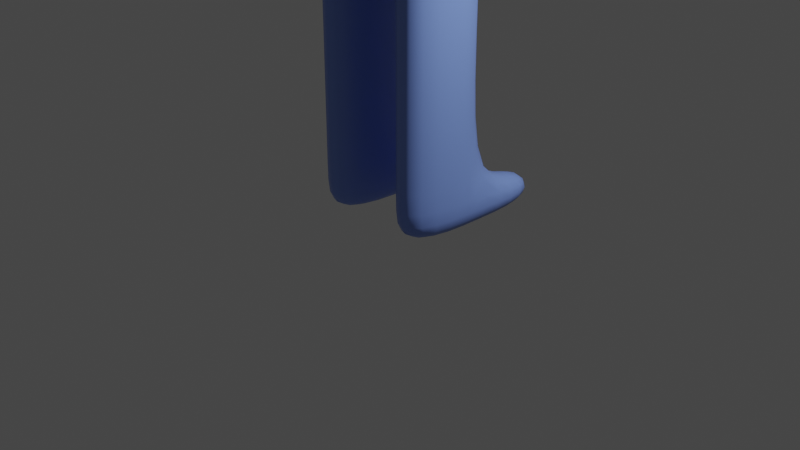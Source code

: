 # Source: stick_dude_bak01.blend  (saved by Blender 3.1.7; exported with 4.5.12 LTS)
import bpy
from mathutils import Matrix  # noqa: F401  (used for matrix-valued properties, if any)

bpy.ops.wm.read_factory_settings(use_empty=True)
scene = bpy.context.scene
scene.name = 'Scene'

# ---- collections
col_collection = bpy.data.collections.new('Collection'); scene.collection.children.link(col_collection)

# ---- materials (node trees are filled in below, after node groups)
mat_bluegrayperson = bpy.data.materials.new('BlueGrayPerson')
mat_bluegrayperson.alpha_threshold = 0.0
mat_bluegrayperson.use_transparent_shadow = False
mat_bluegrayperson.line_color = (0.0, 0.0, 0.0, 1.0)

# ---- material node trees
mat_bluegrayperson.use_nodes = True; mat_bluegrayperson.node_tree.nodes.clear()
_N = mat_bluegrayperson.node_tree.nodes; _L = mat_bluegrayperson.node_tree.links
n0 = _N.new('ShaderNodeOutputMaterial'); n0.name = 'Material Output'; n0.location = (300, 300)
n1 = _N.new('ShaderNodeBsdfPrincipled'); n1.name = 'Principled BSDF'; n1.location = (10, 300)
n1.distribution = 'GGX'
n1.subsurface_method = 'RANDOM_WALK_SKIN'
n1.inputs[0].default_value = (0.2027, 0.319, 0.8, 1.0)
n1.inputs[2].default_value = 0.4
n1.inputs[3].default_value = 1.45
n1.inputs[27].default_value = (0.0, 0.0, 0.0, 1.0)
n1.inputs[28].default_value = 1.0
_L.new(n1.outputs[0], n0.inputs[0])
n0.is_active_output = True

# ---- world
world_world = bpy.data.worlds.new('World'); scene.world = world_world
world_world.use_nodes = True; world_world.node_tree.nodes.clear()
_N = world_world.node_tree.nodes; _L = world_world.node_tree.links
n0 = _N.new('ShaderNodeOutputWorld'); n0.name = 'World Output'; n0.location = (300, 300)
n1 = _N.new('ShaderNodeBackground'); n1.name = 'Background'; n1.location = (10, 300)
n1.inputs[0].default_value = (0.05088, 0.05088, 0.05088, 1.0)
_L.new(n1.outputs[0], n0.inputs[0])
n0.is_active_output = True
world_world.color = (0.05088, 0.05088, 0.05088)
world_world.use_sun_shadow = False
world_world.sun_shadow_jitter_overblur = 0.0

# ---- cameras
cam_camera = bpy.data.cameras.new('Camera')
cam_camera.clip_end = 100.0
cam_camera.ortho_scale = 7.314

# ---- lights
light_light = bpy.data.lights.new('Light', 'POINT')
light_light.transmission_factor = 0.0
light_light.energy = 1000.0
light_light.shadow_soft_size = 0.1
light_light.shadow_maximum_resolution = 0.006
light_light.use_absolute_resolution = True

# ---- meshes
me_personmesh = bpy.data.meshes.new('PersonMesh')
me_personmesh.from_pydata([(1.0, 1.0, 1.0), (1.0, 1.0, -1.0), (1.0, -1.0, 1.0), (1.0, -1.0, -1.0), (-1.0, 1.0, 1.0), (-1.0, 1.0, -1.0), (-1.0, -1.0, 1.0), (-1.0, -1.0, -1.0), (-1.0, 0.4285, -0.05209), (-1.0, -0.4285, -0.05209), (1.0, 0.4285, 0.8049), (1.0, 0.4285, -0.05209), (-1.0, -0.4285, 0.8049), (1.0, -0.4285, 0.8049), (1.0, -0.4285, -0.05209), (-1.0, 0.4285, 0.8049), (-2.296, 0.4285, -0.05209), (-2.296, -0.4285, -0.05209), (2.296, 0.4285, 0.8049), (2.296, 0.4285, -0.05209), (-2.296, -0.4285, 0.8049), (2.296, -0.4285, 0.8049), (2.296, -0.4285, -0.05209), (-2.296, 0.4285, 0.8049), (-3.762, 0.4285, -0.05209), (-3.762, -0.4285, -0.05209), (3.762, 0.4285, 0.8049), (3.762, 0.4285, -0.05209), (-3.762, -0.4285, 0.8049), (3.762, -0.4285, 0.8049), (3.762, -0.4285, -0.05209), (-3.762, 0.4285, 0.8049), (0.5099, -0.7619, 1.0), (-0.5099, -0.7619, 1.0), (0.5099, 0.2579, 1.0), (-0.5099, 0.2579, 1.0), (0.5099, -0.7619, 1.726), (-0.5099, -0.7619, 1.726), (0.5099, 0.2579, 1.726), (-0.5099, 0.2579, 1.726), (0.6935, -0.9455, 1.726), (-0.6935, -0.9455, 1.726), (0.6935, 1.177, 1.726), (-0.6935, 1.177, 1.726), (0.6935, -0.9455, 3.504), (-0.6935, -0.9455, 3.504), (0.6935, 1.177, 3.504), (-0.6935, 1.177, 3.504), (0.0, -1.0, -1.0), (0.0, 1.0, -1.0), (-1.0, 1.0, -1.0), (-1.0, -1.0, -1.0), (0.0, 1.0, -1.0), (0.0, -1.0, -1.0), (1.0, -1.0, -1.0), (1.0, 1.0, -1.0), (-0.75, 0.5, -1.0), (-0.75, -0.5, -1.0), (-0.25, 0.5, -1.0), (-0.25, -0.5, -1.0), (0.25, -0.5, -1.0), (0.75, -0.5, -1.0), (0.75, 0.5, -1.0), (0.25, 0.5, -1.0), (-0.75, 0.5, -2.917), (-0.75, -0.5, -2.917), (-0.25, 0.5, -2.917), (-0.25, -0.5, -2.917), (0.25, -0.5, -2.917), (0.75, -0.5, -2.917), (0.75, 0.5, -2.917), (0.25, 0.5, -2.917), (-0.75, 0.5, -4.375), (-0.75, -0.5, -4.375), (-0.25, 0.5, -4.375), (-0.25, -0.5, -4.375), (0.25, -0.5, -4.375), (0.75, -0.5, -4.375), (0.75, 0.5, -4.375), (0.25, 0.5, -4.375), (-0.75, 0.5, -4.751), (-0.75, -0.5, -4.751), (-0.25, 0.5, -4.751), (-0.25, -0.5, -4.751), (0.25, -0.5, -4.751), (0.75, -0.5, -4.751), (0.75, 0.5, -4.751), (0.25, 0.5, -4.751), (-0.25, 1.32, -4.375), (-0.75, 1.32, -4.375), (0.75, 1.32, -4.375), (0.25, 1.32, -4.375), (-0.25, 1.32, -4.751), (-0.75, 1.32, -4.751), (0.75, 1.32, -4.751), (0.25, 1.32, -4.751)], [], [(4, 6, 33, 35), (3, 2, 6, 7, 48), (3, 1, 11, 14), (5, 49, 52, 50), (1, 0, 10, 11), (5, 4, 0, 1, 49), (12, 15, 23, 20), (11, 10, 18, 19), (5, 7, 9, 8), (6, 4, 15, 12), (0, 2, 13, 10), (4, 5, 8, 15), (7, 6, 12, 9), (2, 3, 14, 13), (18, 21, 29, 26), (22, 19, 27, 30), (15, 8, 16, 23), (9, 12, 20, 17), (8, 9, 17, 16), (14, 11, 19, 22), (10, 13, 21, 18), (13, 14, 22, 21), (25, 28, 31, 24), (27, 26, 29, 30), (21, 22, 30, 29), (19, 18, 26, 27), (20, 23, 31, 28), (23, 16, 24, 31), (17, 20, 28, 25), (16, 17, 25, 24), (35, 33, 37, 39), (2, 0, 34, 32), (0, 4, 35, 34), (6, 2, 32, 33), (37, 36, 40, 41), (33, 32, 36, 37), (34, 35, 39, 38), (32, 34, 38, 36), (43, 41, 45, 47), (38, 39, 43, 42), (36, 38, 42, 40), (39, 37, 41, 43), (46, 47, 45, 44), (41, 40, 44, 45), (42, 43, 47, 46), (40, 42, 46, 44), (51, 50, 56, 57), (49, 1, 55, 52), (54, 53, 60, 61), (3, 48, 53, 54), (48, 7, 51, 53), (7, 5, 50, 51), (1, 3, 54, 55), (63, 62, 70, 71), (50, 52, 58, 56), (52, 53, 59, 58), (53, 51, 57, 59), (56, 58, 66, 64), (52, 55, 62, 63), (55, 54, 61, 62), (53, 52, 63, 60), (70, 69, 77, 78), (68, 71, 79, 76), (61, 60, 68, 69), (59, 57, 65, 67), (60, 63, 71, 68), (57, 56, 64, 65), (62, 61, 69, 70), (58, 59, 67, 66), (73, 72, 80, 81), (75, 73, 81, 83), (66, 67, 75, 74), (64, 66, 74, 72), (71, 70, 78, 79), (69, 68, 76, 77), (67, 65, 73, 75), (65, 64, 72, 73), (80, 82, 83, 81), (84, 87, 86, 85), (76, 79, 87, 84), (78, 77, 85, 86), (74, 75, 83, 82), (74, 82, 92, 88), (86, 87, 95, 94), (77, 76, 84, 85), (89, 88, 92, 93), (91, 90, 94, 95), (87, 79, 91, 95), (72, 74, 88, 89), (78, 86, 94, 90), (79, 78, 90, 91), (82, 80, 93, 92), (80, 72, 89, 93)])
me_personmesh.polygons.foreach_set('use_smooth', [True] * 93)
_uv = me_personmesh.uv_layers.new(name='UVMap')
_uv.uv.foreach_set('vector', [0.875, 0.5, 0.875, 0.75, 0.875, 0.75, 0.875, 0.5, 0.375, 0.75, 0.625, 0.75, 0.625, 1.0, 0.375, 1.0, 0.375, 0.875, 0.375, 0.75, 0.375, 0.5, 0.375, 0.5, 0.375, 0.75, 0.375, 0.25, 0.375, 0.375, 0.375, 0.375, 0.375, 0.25, 0.375, 0.5, 0.625, 0.5, 0.625, 0.5, 0.375, 0.5, 0.375, 0.25, 0.625, 0.25, 0.625, 0.5, 0.375, 0.5, 0.375, 0.375, 0.875, 0.75, 0.875, 0.5, 0.875, 0.5, 0.875, 0.75, 0.375, 0.5, 0.625, 0.5, 0.625, 0.5, 0.375, 0.5, 0.125, 0.5, 0.125, 0.75, 0.125, 0.75, 0.125, 0.5, 0.875, 0.75, 0.875, 0.5, 0.875, 0.5, 0.875, 0.75, 0.625, 0.5, 0.625, 0.75, 0.625, 0.75, 0.625, 0.5, 0.625, 0.25, 0.375, 0.25, 0.375, 0.25, 0.625, 0.25, 0.375, 1.0, 0.625, 1.0, 0.625, 1.0, 0.375, 1.0, 0.625, 0.75, 0.375, 0.75, 0.375, 0.75, 0.625, 0.75, 0.625, 0.5, 0.625, 0.75, 0.625, 0.75, 0.625, 0.5, 0.375, 0.75, 0.375, 0.5, 0.375, 0.5, 0.375, 0.75, 0.625, 0.25, 0.375, 0.25, 0.375, 0.25, 0.625, 0.25, 0.375, 1.0, 0.625, 1.0, 0.625, 1.0, 0.375, 1.0, 0.125, 0.5, 0.125, 0.75, 0.125, 0.75, 0.125, 0.5, 0.375, 0.75, 0.375, 0.5, 0.375, 0.5, 0.375, 0.75, 0.625, 0.5, 0.625, 0.75, 0.625, 0.75, 0.625, 0.5, 0.625, 0.75, 0.375, 0.75, 0.375, 0.75, 0.625, 0.75, 0.375, 0.0, 0.625, 0.0, 0.625, 0.25, 0.375, 0.25, 0.375, 0.5, 0.625, 0.5, 0.625, 0.75, 0.375, 0.75, 0.625, 0.75, 0.375, 0.75, 0.375, 0.75, 0.625, 0.75, 0.375, 0.5, 0.625, 0.5, 0.625, 0.5, 0.375, 0.5, 0.875, 0.75, 0.875, 0.5, 0.875, 0.5, 0.875, 0.75, 0.625, 0.25, 0.375, 0.25, 0.375, 0.25, 0.625, 0.25, 0.375, 1.0, 0.625, 1.0, 0.625, 1.0, 0.375, 1.0, 0.125, 0.5, 0.125, 0.75, 0.125, 0.75, 0.125, 0.5, 0.875, 0.5, 0.875, 0.75, 0.875, 0.75, 0.875, 0.5, 0.625, 0.75, 0.625, 0.5, 0.625, 0.5, 0.625, 0.75, 0.625, 0.5, 0.625, 0.25, 0.625, 0.25, 0.625, 0.5, 0.625, 1.0, 0.625, 0.75, 0.625, 0.75, 0.625, 1.0, 0.625, 1.0, 0.625, 0.75, 0.625, 0.75, 0.625, 1.0, 0.625, 1.0, 0.625, 0.75, 0.625, 0.75, 0.625, 1.0, 0.625, 0.5, 0.625, 0.25, 0.625, 0.25, 0.625, 0.5, 0.625, 0.75, 0.625, 0.5, 0.625, 0.5, 0.625, 0.75, 0.875, 0.5, 0.875, 0.75, 0.875, 0.75, 0.875, 0.5, 0.625, 0.5, 0.625, 0.25, 0.625, 0.25, 0.625, 0.5, 0.625, 0.75, 0.625, 0.5, 0.625, 0.5, 0.625, 0.75, 0.875, 0.5, 0.875, 0.75, 0.875, 0.75, 0.875, 0.5, 0.625, 0.5, 0.875, 0.5, 0.875, 0.75, 0.625, 0.75, 0.625, 1.0, 0.625, 0.75, 0.625, 0.75, 0.625, 1.0, 0.625, 0.5, 0.625, 0.25, 0.625, 0.25, 0.625, 0.5, 0.625, 0.75, 0.625, 0.5, 0.625, 0.5, 0.625, 0.75, 0.125, 0.75, 0.125, 0.5, 0.125, 0.5, 0.125, 0.75, 0.375, 0.375, 0.375, 0.5, 0.375, 0.5, 0.375, 0.375, 0.375, 0.75, 0.375, 0.875, 0.375, 0.875, 0.375, 0.75, 0.375, 0.75, 0.375, 0.875, 0.375, 0.875, 0.375, 0.75, 0.375, 0.875, 0.375, 1.0, 0.375, 1.0, 0.375, 0.875, 0.125, 0.75, 0.125, 0.5, 0.125, 0.5, 0.125, 0.75, 0.375, 0.5, 0.375, 0.75, 0.375, 0.75, 0.375, 0.5, 0.375, 0.375, 0.375, 0.5, 0.375, 0.5, 0.375, 0.375, 0.375, 0.25, 0.375, 0.375, 0.375, 0.375, 0.375, 0.25, 0.25, 0.5, 0.25, 0.75, 0.25, 0.75, 0.25, 0.5, 0.375, 0.875, 0.375, 1.0, 0.375, 1.0, 0.375, 0.875, 0.375, 0.25, 0.375, 0.375, 0.375, 0.375, 0.375, 0.25, 0.375, 0.375, 0.375, 0.5, 0.375, 0.5, 0.375, 0.375, 0.375, 0.5, 0.375, 0.75, 0.375, 0.75, 0.375, 0.5, 0.25, 0.75, 0.25, 0.5, 0.25, 0.5, 0.25, 0.75, 0.375, 0.5, 0.375, 0.75, 0.375, 0.75, 0.375, 0.5, 0.25, 0.75, 0.25, 0.5, 0.25, 0.5, 0.25, 0.75, 0.375, 0.75, 0.375, 0.875, 0.375, 0.875, 0.375, 0.75, 0.375, 0.875, 0.375, 1.0, 0.375, 1.0, 0.375, 0.875, 0.25, 0.75, 0.25, 0.5, 0.25, 0.5, 0.25, 0.75, 0.125, 0.75, 0.125, 0.5, 0.125, 0.5, 0.125, 0.75, 0.375, 0.5, 0.375, 0.75, 0.375, 0.75, 0.375, 0.5, 0.25, 0.5, 0.25, 0.75, 0.25, 0.75, 0.25, 0.5, 0.125, 0.75, 0.125, 0.5, 0.125, 0.5, 0.125, 0.75, 0.375, 0.875, 0.375, 1.0, 0.375, 1.0, 0.375, 0.875, 0.25, 0.5, 0.25, 0.75, 0.25, 0.75, 0.25, 0.5, 0.375, 0.25, 0.375, 0.375, 0.375, 0.375, 0.375, 0.25, 0.375, 0.375, 0.375, 0.5, 0.375, 0.5, 0.375, 0.375, 0.375, 0.75, 0.375, 0.875, 0.375, 0.875, 0.375, 0.75, 0.375, 0.875, 0.375, 1.0, 0.375, 1.0, 0.375, 0.875, 0.125, 0.75, 0.125, 0.5, 0.125, 0.5, 0.125, 0.75, 0.125, 0.5, 0.25, 0.5, 0.25, 0.75, 0.125, 0.75, 0.25, 0.75, 0.25, 0.5, 0.375, 0.5, 0.375, 0.75, 0.25, 0.75, 0.25, 0.5, 0.25, 0.5, 0.25, 0.75, 0.375, 0.5, 0.375, 0.75, 0.375, 0.75, 0.375, 0.5, 0.25, 0.5, 0.25, 0.75, 0.25, 0.75, 0.25, 0.5, 0.25, 0.5, 0.25, 0.5, 0.25, 0.5, 0.25, 0.5, 0.375, 0.5, 0.25, 0.5, 0.25, 0.5, 0.375, 0.5, 0.375, 0.75, 0.375, 0.875, 0.375, 0.875, 0.375, 0.75, 0.375, 0.25, 0.375, 0.375, 0.375, 0.375, 0.375, 0.25, 0.375, 0.375, 0.375, 0.5, 0.375, 0.5, 0.375, 0.375, 0.25, 0.5, 0.25, 0.5, 0.25, 0.5, 0.25, 0.5, 0.375, 0.25, 0.375, 0.375, 0.375, 0.375, 0.375, 0.25, 0.375, 0.5, 0.375, 0.5, 0.375, 0.5, 0.375, 0.5, 0.375, 0.375, 0.375, 0.5, 0.375, 0.5, 0.375, 0.375, 0.25, 0.5, 0.125, 0.5, 0.125, 0.5, 0.25, 0.5, 0.125, 0.5, 0.125, 0.5, 0.125, 0.5, 0.125, 0.5])
me_personmesh.materials.append(mat_bluegrayperson)
me_personmesh.use_remesh_preserve_volume = False
me_personmesh.use_remesh_preserve_attributes = False
me_personmesh.use_mirror_vertex_groups = False
me_personmesh.update()
arm_armature = bpy.data.armatures.new('Armature')  # bones are not reproduced

# ---- objects
ob_personobject = bpy.data.objects.new('PersonObject', me_personmesh)
ob_light = bpy.data.objects.new('Light', light_light)
ob_camera = bpy.data.objects.new('Camera', cam_camera)
ob_armature = bpy.data.objects.new('Armature', arm_armature)

# ---- transforms, parenting, visibility, modifiers, constraints
ob_personobject.parent = ob_armature
ob_personobject.matrix_parent_inverse = Matrix(((1.0, -0.0, 0.0, -0.0), (-0.0, 1.0, -0.0, 0.0), (0.0, -0.0, 1.0, -3.825), (-0.0, 0.0, -0.0, 1.0)))
ob_personobject.location = (0.0, 0.0, 4.769)
ob_personobject.lock_rotations_4d = False
ob_personobject.empty_display_type = 'ARROWS'
ob_personobject.lineart.crease_threshold = 0.0
_vg = ob_personobject.vertex_groups.new(name='Root')
_vg = ob_personobject.vertex_groups.new(name='Spine')
_vg.add([0, 2, 4, 6, 8, 9, 10, 11, 12, 13, 14, 15, 32, 33, 34, 35, 50, 51, 52, 53, 54, 55], 1.0, 'REPLACE')
_vg = ob_personobject.vertex_groups.new(name='Neck')
_vg = ob_personobject.vertex_groups.new(name='Skull')
_vg.add([36, 37, 38, 39, 40, 41, 42, 43, 44, 45, 46, 47], 1.0, 'REPLACE')
_vg = ob_personobject.vertex_groups.new(name='Shoulder.L')
_vg = ob_personobject.vertex_groups.new(name='UArm.L')
_vg.add([16, 17, 20, 23], 1.0, 'REPLACE')
_vg = ob_personobject.vertex_groups.new(name='FArm.L')
_vg.add([24, 25, 28, 31], 1.0, 'REPLACE')
_vg = ob_personobject.vertex_groups.new(name='Shoulder.R')
_vg = ob_personobject.vertex_groups.new(name='UArm.R')
for _i, _w in zip([8, 9, 16, 17, 18, 19, 20, 21, 22, 23], [0.0, 0.0, 0.0402, 0.002031, 1.0, 1.0, 0.0001069, 1.0, 1.0, 0.001685]): _vg.add([_i], _w, 'REPLACE')
_vg = ob_personobject.vertex_groups.new(name='FArm.R')
_vg.add([26, 27, 29, 30], 1.0, 'REPLACE')
_vg = ob_personobject.vertex_groups.new(name='Hips.R')
_vg = ob_personobject.vertex_groups.new(name='ULeg.R')
_vg.add([68, 69, 70, 71], 1.0, 'REPLACE')
_vg = ob_personobject.vertex_groups.new(name='LLeg.R')
_vg.add([76, 77, 78, 79, 84, 85], 1.0, 'REPLACE')
_vg = ob_personobject.vertex_groups.new(name='Foot.R')
_vg.add([86, 87, 90, 91, 94, 95], 1.0, 'REPLACE')
_vg = ob_personobject.vertex_groups.new(name='Hips.L')
_vg = ob_personobject.vertex_groups.new(name='ULeg.L')
_vg.add([64, 65, 66, 67], 1.0, 'REPLACE')
_vg = ob_personobject.vertex_groups.new(name='LLeg.L')
_vg.add([64, 65, 66, 67, 72, 73, 74, 75, 81, 83], 1.0, 'REPLACE')
_vg = ob_personobject.vertex_groups.new(name='Foot.L')
_vg.add([80, 82, 88, 89, 92, 93], 1.0, 'REPLACE')
_m = ob_personobject.modifiers.new('Armature', 'ARMATURE')
_m.object = ob_armature
_m = ob_personobject.modifiers.new('Subdivision', 'SUBSURF')
_m.levels = 2
ob_light.location = (4.076, 1.005, 5.904)
ob_light.rotation_euler = (0.6503, 0.05522, 1.866)
ob_light.lock_rotations_4d = False
ob_light.empty_display_type = 'ARROWS'
ob_light.color = (0.0, 0.0, 0.0, 0.0)
ob_light.lineart.crease_threshold = 0.0
ob_camera.location = (7.359, -6.926, 4.958)
ob_camera.rotation_euler = (1.109, 0.0, 0.8149)
ob_camera.lock_rotations_4d = False
ob_camera.empty_display_type = 'ARROWS'
ob_camera.color = (0.0, 0.0, 0.0, 0.0)
ob_camera.display_type = 'WIRE'
ob_camera.lineart.crease_threshold = 0.0
ob_armature.location = (0.0, 0.0, 3.825)
ob_armature.show_in_front = True

# ---- collection membership
col_collection.objects.link(ob_personobject)
col_collection.objects.link(ob_light)
col_collection.objects.link(ob_camera)
col_collection.objects.link(ob_armature)

# ---- scene / render settings (as saved in the file)
scene.camera = ob_camera
scene.frame_start = 1; scene.frame_end = 40; scene.frame_set(20)
scene.render.engine = 'BLENDER_EEVEE_NEXT'
scene.cycles.sampling_pattern = 'TABULATED_SOBOL'
scene.cycles.use_light_tree = False
scene.view_settings.view_transform = 'Filmic'
bpy.context.view_layer.update()
